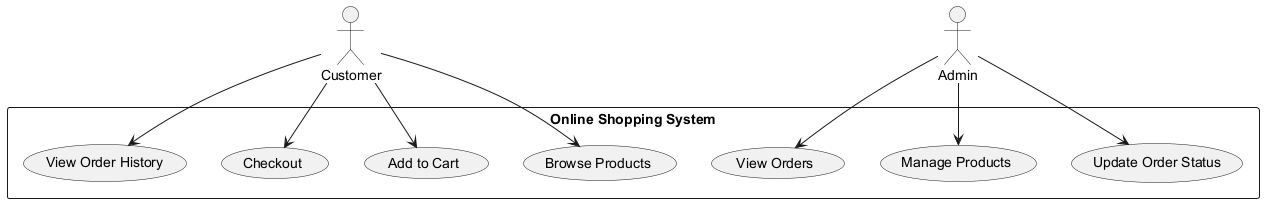

The diagram above was rendered by PlantUML. Its source (embedded in the PNG):
@startuml
actor Customer
actor Admin

rectangle "Online Shopping System" {
    Customer --> (Browse Products)
    Customer --> (Add to Cart)
    Customer --> (Checkout)
    Customer --> (View Order History)
    
    Admin --> (Manage Products)
    Admin --> (View Orders)
    Admin --> (Update Order Status)
}

@enduml